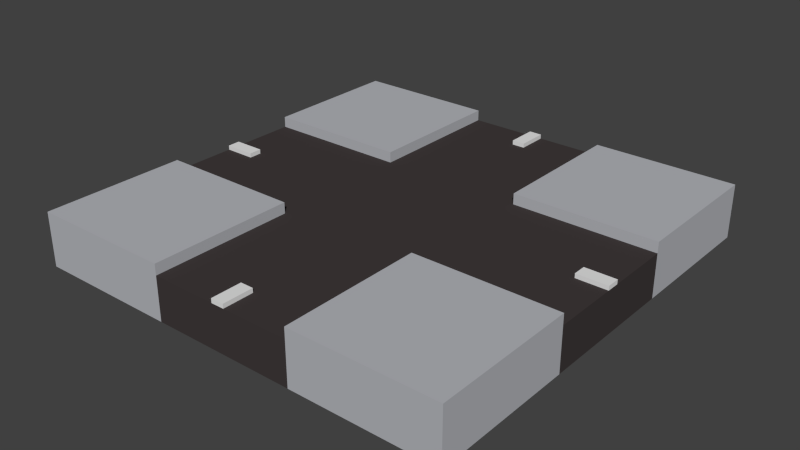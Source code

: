 # Source: Street_4Way_2.blend  (saved by Blender 2.76.0; exported with 4.5.12 LTS)
import bpy
from mathutils import Matrix  # noqa: F401  (used for matrix-valued properties, if any)

bpy.ops.wm.read_factory_settings(use_empty=True)
scene = bpy.context.scene
scene.name = 'Scene'

# ---- collections
col_collection_1 = bpy.data.collections.new('Collection 1'); scene.collection.children.link(col_collection_1)

# ---- materials (node trees are filled in below, after node groups)
mat_grey = bpy.data.materials.new('Grey')
mat_grey.alpha_threshold = 0.0
mat_grey.diffuse_color = (0.4654, 0.4756, 0.5071, 1.0)
mat_grey.roughness = 0.5
mat_black = bpy.data.materials.new('Black')
mat_black.alpha_threshold = 0.0
mat_black.diffuse_color = (0.05222, 0.04312, 0.04312, 1.0)
mat_black.roughness = 0.5
mat_white = bpy.data.materials.new('White')
mat_white.alpha_threshold = 0.0
mat_white.roughness = 0.5

# ---- material node trees

# ---- world
world_world = bpy.data.worlds.new('World'); scene.world = world_world
world_world.color = (0.05088, 0.05088, 0.05088)
world_world.use_sun_shadow = False
world_world.sun_shadow_jitter_overblur = 0.0
world_world.cycles.sampling_method = 'MANUAL'
world_world.cycles.sample_map_resolution = 256

# ---- meshes
me_cube_016 = bpy.data.meshes.new('Cube.016')
me_cube_016.from_pydata([(1.0, 1.0, -0.1), (1.0, 1.0, 0.1), (1.0, 0.3333, 0.1), (1.0, 0.3333, -0.1), (1.0, 0.0303, 0.1), (0.3339, 1.0, 0.1), (0.3339, 1.0, -0.1), (0.8571, 0.3333, 0.1), (0.3339, 0.3333, 0.1), (0.3339, 0.3333, -0.1), (0.8571, 0.0303, 0.1), (0.3339, 0.3333, 0.15), (1.0, 0.0303, 0.12), (0.3339, 1.0, 0.15), (0.8571, 0.0303, 0.12), (1.0, 0.3333, 0.15), (1.0, 1.0, 0.15), (0.03024, 0.8572, 0.1), (0.03024, 1.0, 0.1), (0.03024, 0.8572, 0.12), (0.03024, 1.0, 0.12), (-1.0, 1.0, -0.1), (-1.0, 1.0, 0.1), (-1.0, 0.3333, 0.1), (-1.0, 0.3333, -0.1), (-1.0, 0.0303, 0.1), (-0.3339, 1.0, 0.1), (-0.3339, 1.0, -0.1), (-0.8571, 0.3333, 0.1), (-0.3339, 0.3333, 0.1), (-0.3339, 0.3333, -0.1), (-0.8571, 0.0303, 0.1), (-0.3339, 0.3333, 0.15), (-1.0, 0.0303, 0.12), (-0.3339, 1.0, 0.15), (-0.8571, 0.0303, 0.12), (-1.0, 0.3333, 0.15), (-1.0, 1.0, 0.15), (0.0, 0.3333, -0.1), (0.0, 1.0, 0.1), (0.0, 1.0, -0.1), (-0.03024, 0.8572, 0.1), (-0.03024, 1.0, 0.1), (-0.03024, 0.8572, 0.12), (-0.03024, 1.0, 0.12), (0.0, 0.8572, 0.1), (0.0, 0.8572, 0.12), (0.0, 1.0, 0.12), (0.0, 0.3342, 0.1), (1.0, -1.0, -0.1), (1.0, -1.0, 0.1), (1.0, -0.3333, 0.1), (1.0, -0.3333, -0.1), (1.0, -0.0303, 0.1), (0.3339, -1.0, 0.1), (0.3339, -1.0, -0.1), (0.8571, -0.3333, 0.1), (0.3339, -0.3333, 0.1), (0.3339, -0.3333, -0.1), (0.8571, -0.0303, 0.1), (0.3339, -0.3333, 0.15), (1.0, -0.0303, 0.12), (0.3339, -1.0, 0.15), (0.8571, -0.0303, 0.12), (1.0, -0.3333, 0.15), (1.0, -1.0, 0.15), (1.0, 0.0, 0.1), (1.0, 0.0, -0.1), (0.8571, 0.0, 0.1), (0.3328, 0.0, 0.1), (0.3571, 0.0, -0.1), (1.0, 0.0, 0.12), (0.8571, 0.0, 0.12), (0.03024, -0.8572, 0.1), (0.03024, -1.0, 0.1), (0.03024, -0.8572, 0.12), (0.03024, -1.0, 0.12), (-1.0, -1.0, -0.1), (-1.0, -1.0, 0.1), (-1.0, -0.3333, 0.1), (-1.0, -0.3333, -0.1), (-1.0, -0.0303, 0.1), (-0.3339, -1.0, 0.1), (-0.3339, -1.0, -0.1), (-0.8571, -0.3333, 0.1), (-0.3339, -0.3333, 0.1), (0.0, 0.0, 0.1), (-0.3339, -0.3333, -0.1), (-0.8571, -0.0303, 0.1), (-0.3339, -0.3333, 0.15), (-1.0, -0.0303, 0.12), (-0.3339, -1.0, 0.15), (-0.8571, -0.0303, 0.12), (-1.0, -0.3333, 0.15), (-1.0, -1.0, 0.15), (-1.0, 0.0, 0.1), (-1.0, 0.0, -0.1), (-0.8571, 0.0, 0.1), (-0.3328, 0.0, 0.1), (-0.3571, 0.0, -0.1), (-1.0, 0.0, 0.12), (-0.8571, 0.0, 0.12), (0.0, 0.0, -0.1), (0.0, -0.3333, -0.1), (0.0, -1.0, 0.1), (0.0, -1.0, -0.1), (-0.03024, -0.8572, 0.1), (-0.03024, -1.0, 0.1), (-0.03024, -0.8572, 0.12), (-0.03024, -1.0, 0.12), (0.0, -0.8572, 0.1), (0.0, -0.8572, 0.12), (0.0, -1.0, 0.12), (0.0, -0.3342, 0.1)], [], [(1, 2, 3, 0), (68, 10, 7, 8, 69), (16, 13, 11, 15), (4, 10, 14, 12), (9, 38, 40, 6), (0, 3, 9, 6), (5, 1, 0, 6), (5, 13, 16, 1), (2, 1, 16, 15), (66, 4, 12, 71), (4, 2, 7, 10), (10, 68, 72, 14), (12, 14, 72, 71), (38, 9, 70, 102), (40, 39, 18, 5, 6), (17, 18, 20, 19), (45, 17, 19, 46), (19, 20, 47, 46), (17, 18, 39, 45), (18, 39, 47, 20), (69, 8, 86), (8, 48, 86), (4, 66, 67, 3, 2), (8, 7, 2, 15, 11), (8, 5, 18, 17, 45, 48), (11, 13, 5, 8), (22, 21, 24, 23), (97, 98, 29, 28, 31), (37, 36, 32, 34), (25, 33, 35, 31), (30, 27, 40, 38), (21, 27, 30, 24), (26, 27, 21, 22), (26, 22, 37, 34), (23, 36, 37, 22), (95, 100, 33, 25), (25, 31, 28, 23), (31, 35, 101, 97), (33, 100, 101, 35), (38, 102, 99, 30), (40, 27, 26, 42, 39), (41, 43, 44, 42), (45, 46, 43, 41), (43, 46, 47, 44), (41, 45, 39, 42), (42, 44, 47, 39), (98, 86, 29), (29, 86, 48), (25, 23, 24, 96, 95), (29, 32, 36, 23, 28), (29, 48, 45, 41, 42, 26), (32, 29, 26, 34), (50, 49, 52, 51), (68, 69, 57, 56, 59), (65, 64, 60, 62), (53, 61, 63, 59), (58, 55, 105, 103), (49, 55, 58, 52), (54, 55, 49, 50), (54, 50, 65, 62), (51, 64, 65, 50), (66, 71, 61, 53), (53, 59, 56, 51), (59, 63, 72, 68), (61, 71, 72, 63), (103, 102, 70, 58), (105, 55, 54, 74, 104), (73, 75, 76, 74), (110, 111, 75, 73), (75, 111, 112, 76), (73, 110, 104, 74), (74, 76, 112, 104), (69, 86, 57), (57, 86, 113), (53, 51, 52, 67, 66), (57, 60, 64, 51, 56), (57, 113, 110, 73, 74, 54), (60, 57, 54, 62), (78, 79, 80, 77), (97, 88, 84, 85, 98), (94, 91, 89, 93), (81, 88, 92, 90), (87, 103, 105, 83), (77, 80, 87, 83), (82, 78, 77, 83), (82, 91, 94, 78), (79, 78, 94, 93), (95, 81, 90, 100), (81, 79, 84, 88), (88, 97, 101, 92), (90, 92, 101, 100), (103, 87, 99, 102), (105, 104, 107, 82, 83), (106, 107, 109, 108), (110, 106, 108, 111), (108, 109, 112, 111), (106, 107, 104, 110), (107, 104, 112, 109), (98, 85, 86), (85, 113, 86), (81, 95, 96, 80, 79), (85, 84, 79, 93, 89), (85, 82, 107, 106, 110, 113), (89, 91, 82, 85), (3, 67, 70, 9), (24, 30, 99, 96), (96, 99, 87, 80), (67, 52, 58, 70)])
me_cube_016.polygons.foreach_set('material_index', [0, 1, 0, 2, 0, 0, 0, 0, 0, 2, 1, 2, 2, 0, 1, 2, 2, 2, 1, 2, 1, 1, 1, 0, 1, 0, 0, 1, 0, 2, 0, 0, 0, 0, 0, 2, 1, 2, 2, 0, 1, 2, 2, 2, 1, 2, 1, 1, 1, 0, 1, 0, 0, 1, 0, 2, 0, 0, 0, 0, 0, 2, 1, 2, 2, 0, 1, 2, 2, 2, 1, 2, 1, 1, 1, 0, 1, 0, 0, 1, 0, 2, 0, 0, 0, 0, 0, 2, 1, 2, 2, 0, 1, 2, 2, 2, 1, 2, 1, 1, 1, 0, 1, 0, 0, 0, 0, 0])
me_cube_016.materials.append(mat_grey)
me_cube_016.materials.append(mat_black)
me_cube_016.materials.append(mat_white)
me_cube_016.use_remesh_preserve_volume = False
me_cube_016.use_remesh_preserve_attributes = False
me_cube_016.use_mirror_vertex_groups = False
me_cube_016.update()

# ---- objects
ob_street_4way_2 = bpy.data.objects.new('Street_4Way_2', me_cube_016)

# ---- transforms, parenting, visibility, modifiers, constraints
ob_street_4way_2.location = (0.0, 0.0, 0.0)
ob_street_4way_2.lineart.crease_threshold = 0.0

# ---- collection membership
col_collection_1.objects.link(ob_street_4way_2)

# ---- scene / render settings (as saved in the file)
scene.frame_start = 1; scene.frame_end = 250; scene.frame_set(1)
scene.render.engine = 'CYCLES'
scene.render.resolution_percentage = 50
scene.render.dither_intensity = 0.0
scene.cycles.use_denoising = False
scene.cycles.samples = 10
scene.cycles.sampling_pattern = 'TABULATED_SOBOL'
scene.cycles.light_sampling_threshold = 0.0
scene.cycles.use_adaptive_sampling = False
scene.cycles.use_light_tree = False
scene.cycles.blur_glossy = 0.0
scene.cycles.pixel_filter_type = 'GAUSSIAN'
scene.cycles.sample_clamp_indirect = 0.0
scene.view_settings.view_transform = 'Standard'
bpy.context.view_layer.update()

# ---- added for rendering (the .blend has no active camera and no usable light): camera, sun
cam_auto = bpy.data.cameras.new('AutoCamera')
cam_auto.lens = 50.0
cam_auto.sensor_width = 36.0
cam_auto.clip_end = 1000.0
ob_auto_camera = bpy.data.objects.new('AutoCamera', cam_auto)
scene.collection.objects.link(ob_auto_camera)
ob_auto_camera.location = (2.62717, -3.15261, 2.12674)
ob_auto_camera.rotation_euler = (1.09748, -7.21219e-08, 0.694738)
scene.camera = ob_auto_camera
light_auto_sun = bpy.data.lights.new('AutoSun', 'SUN')
light_auto_sun.energy = 3.0
light_auto_sun.angle = 0.0523599
ob_auto_sun = bpy.data.objects.new('AutoSun', light_auto_sun)
scene.collection.objects.link(ob_auto_sun)
ob_auto_sun.rotation_euler = (0.872665, 0.174533, 0.523599)
bpy.context.view_layer.update()
